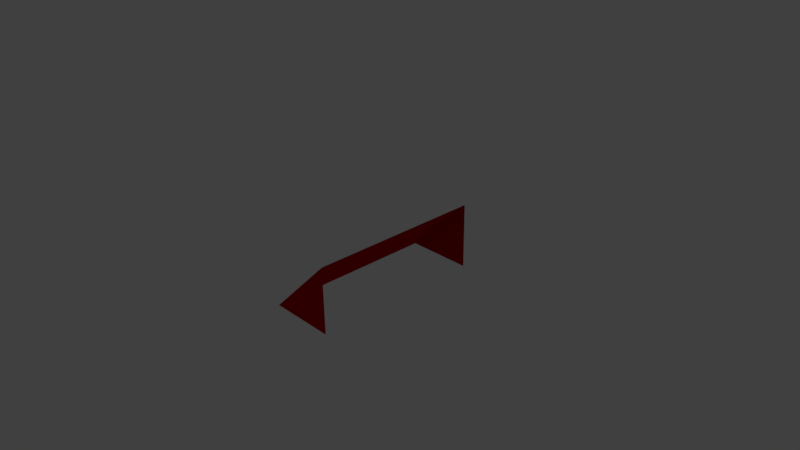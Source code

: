 # Source: but.blend  (saved by Blender 2.77.0; exported with 4.5.12 LTS)
import bpy
from mathutils import Matrix  # noqa: F401  (used for matrix-valued properties, if any)

bpy.ops.wm.read_factory_settings(use_empty=True)
scene = bpy.context.scene
scene.name = 'Scene'

# ---- collections
col_collection_1 = bpy.data.collections.new('Collection 1'); scene.collection.children.link(col_collection_1)

# ---- materials (node trees are filled in below, after node groups)
mat_material = bpy.data.materials.new('Material')
mat_material.alpha_threshold = 0.0
mat_material.use_transparent_shadow = False
mat_material.diffuse_color = (0.5, 0.0, 0.0, 1.0)
mat_material.roughness = 0.5
mat_material.line_color = (0.0, 0.0, 0.0, 1.0)

# ---- material node trees

# ---- world
world_world = bpy.data.worlds.new('World'); scene.world = world_world
world_world.color = (0.05088, 0.05088, 0.05088)
world_world.use_sun_shadow = False
world_world.sun_shadow_jitter_overblur = 0.0
world_world.cycles.sampling_method = 'MANUAL'

# ---- cameras
cam_camera = bpy.data.cameras.new('Camera')
cam_camera.clip_end = 100.0
cam_camera.lens = 35.0
cam_camera.sensor_width = 32.0
cam_camera.sensor_height = 18.0
cam_camera.ortho_scale = 7.314
cam_camera.dof.focus_distance = 0.0
cam_camera.dof.aperture_fstop = 128.0

# ---- lights
light_lamp = bpy.data.lights.new('Lamp', 'SUN')
light_lamp.transmission_factor = 0.0
light_lamp.cutoff_distance = 30.0
light_lamp.angle = 0.1993
light_lamp.energy = 1.0
light_lamp.shadow_buffer_clip_start = 1.001
light_lamp.shadow_soft_size = 0.1
light_lamp.shadow_cascade_max_distance = 1000.0

# ---- meshes
me_cube = bpy.data.meshes.new('Cube')
me_cube.from_pydata([(1.0, 1.0, -1.0), (1.0, -1.0, -1.0), (-1.0, -1.0, -1.0), (-1.0, 1.0, -1.0), (1.0, 1.0, 1.0), (1.0, -1.0, 1.0)], [], [(2, 5, 4, 3), (3, 4, 0), (2, 1, 5)])
me_cube.materials.append(mat_material)
me_cube.use_remesh_preserve_volume = False
me_cube.use_remesh_preserve_attributes = False
me_cube.use_mirror_vertex_groups = False
me_cube.update()

# ---- objects
ob_cube = bpy.data.objects.new('Cube', me_cube)
ob_lamp = bpy.data.objects.new('Lamp', light_lamp)
ob_camera = bpy.data.objects.new('Camera', cam_camera)

# ---- transforms, parenting, visibility, modifiers, constraints
ob_cube.location = (0.0, 0.0, 0.0)
ob_cube.scale = (0.4667, 1.198, 0.4574)
ob_cube.lock_rotations_4d = False
ob_cube.empty_display_type = 'ARROWS'
ob_cube.lineart.crease_threshold = 0.0
ob_lamp.location = (5.036, 0.8278, 6.318)
ob_lamp.rotation_euler = (0.6503, 0.05522, 1.866)
ob_lamp.lock_rotations_4d = False
ob_lamp.empty_display_type = 'ARROWS'
ob_lamp.color = (0.0, 0.0, 0.0, 0.0)
ob_lamp.lineart.crease_threshold = 0.0
ob_camera.location = (7.481, -6.508, 5.344)
ob_camera.rotation_euler = (1.109, 0.01082, 0.8149)
ob_camera.lock_rotations_4d = False
ob_camera.empty_display_type = 'ARROWS'
ob_camera.color = (0.0, 0.0, 0.0, 0.0)
ob_camera.display_type = 'WIRE'
ob_camera.lineart.crease_threshold = 0.0

# ---- collection membership
col_collection_1.objects.link(ob_cube)
col_collection_1.objects.link(ob_lamp)
col_collection_1.objects.link(ob_camera)

# ---- scene / render settings (as saved in the file)
scene.camera = ob_camera
scene.frame_start = 1; scene.frame_end = 250; scene.frame_set(1)
scene.render.engine = 'BLENDER_EEVEE_NEXT'
scene.render.resolution_percentage = 50
scene.render.dither_intensity = 0.0
scene.cycles.use_denoising = False
scene.cycles.samples = 128
scene.cycles.sampling_pattern = 'TABULATED_SOBOL'
scene.cycles.light_sampling_threshold = 0.0
scene.cycles.use_adaptive_sampling = False
scene.cycles.use_light_tree = False
scene.cycles.blur_glossy = 0.0
scene.cycles.sample_clamp_indirect = 0.0
scene.view_settings.view_transform = 'Standard'
bpy.context.view_layer.update()
